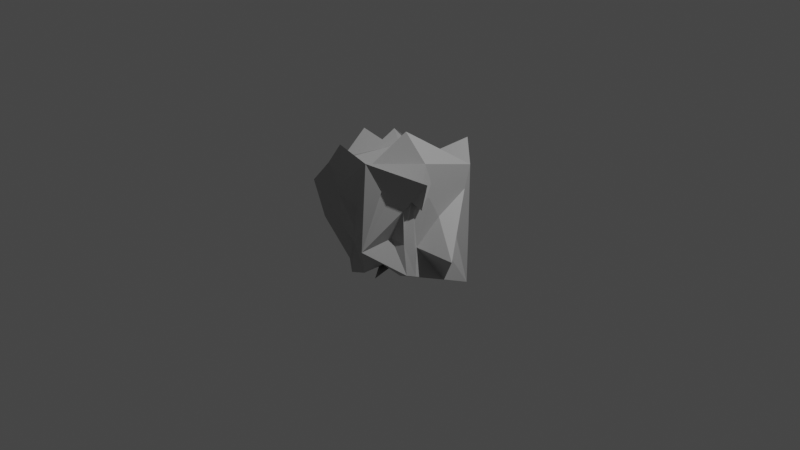 # Source: Trash.blend  (saved by Blender 3.4.6; exported with 4.5.12 LTS)
import bpy
from mathutils import Matrix  # noqa: F401  (used for matrix-valued properties, if any)

bpy.ops.wm.read_factory_settings(use_empty=True)
scene = bpy.context.scene
scene.name = 'Scene'

# ---- collections
col_collection = bpy.data.collections.new('Collection'); scene.collection.children.link(col_collection)

# ---- images (referenced by path relative to the original .blend; pixels are not part of the script)
import os
ASSET_DIR = os.environ.get("B2B_ASSET_DIR", "")  # directory of the original .blend (textures are referenced by path, not embedded)
HERE = os.path.dirname(os.path.abspath(__file__))  # packed textures are extracted next to this script under _unpacked/

def load_image(name, relpath, width, height, colorspace="sRGB"):
    """Load a texture the original file referenced (path relative to the .blend, or extracted next to this script)."""
    p = next((c for c in (os.path.join(HERE, relpath), os.path.join(ASSET_DIR, relpath)) if relpath and os.path.exists(c)), "")
    if p:
        img = bpy.data.images.load(p, check_existing=True)
        img.name = name
    else:  # same state as the original file: an image datablock whose file is absent (Cycles renders it pink)
        img = bpy.data.images.new(name, width, height)
        img.source = "FILE"
        img.filepath = "//" + (relpath or name)
    img.colorspace_settings.name = colorspace
    return img
img_material_base_color = load_image('Material Base Color', '_unpacked/Material_Base_Color.3dcc0b39.png', 1024, 1024, 'sRGB')
img_material_base_color_001 = load_image('Material Base Color.001', '_unpacked/Material_Base_Color.7fbdab20.png', 1024, 1024, 'sRGB')

# ---- materials (node trees are filled in below, after node groups)
mat_material = bpy.data.materials.new('Material')
mat_material.alpha_threshold = 0.0
mat_material.use_transparent_shadow = False
mat_material.roughness = 0.5
mat_material.line_color = (0.0, 0.0, 0.0, 1.0)

# ---- node groups
ng_auto_smooth = bpy.data.node_groups.new('Auto Smooth', 'GeometryNodeTree')
_s = ng_auto_smooth.interface.new_socket(name='Geometry', in_out='OUTPUT', socket_type='NodeSocketGeometry')
_s = ng_auto_smooth.interface.new_socket(name='Geometry', in_out='INPUT', socket_type='NodeSocketGeometry')
_s = ng_auto_smooth.interface.new_socket(name='Angle', in_out='INPUT', socket_type='NodeSocketFloat')
_s.subtype = 'ANGLE'
_s.min_value = 0.0
_s.max_value = 3.142
ng_auto_smooth.is_modifier = True
_N = ng_auto_smooth.nodes; _L = ng_auto_smooth.links
n0 = _N.new('NodeGroupOutput'); n0.name = 'Group Output'; n0.location = (480, -100)
n1 = _N.new('NodeGroupInput'); n1.name = 'Group Input'; n1.location = (-420, -300)
n2 = _N.new('NodeGroupInput'); n2.name = 'Group Input.001'; n2.location = (-60, -100)
n3 = _N.new('GeometryNodeSetShadeSmooth'); n3.name = 'Set Shade Smooth'; n3.location = (120, -100)
n3.domain = 'EDGE'
n4 = _N.new('GeometryNodeSetShadeSmooth'); n4.name = 'Set Shade Smooth.001'; n4.location = (300, -100)
n5 = _N.new('GeometryNodeInputMeshEdgeAngle'); n5.name = 'Edge Angle'; n5.location = (-420, -220)
n6 = _N.new('GeometryNodeInputEdgeSmooth'); n6.name = 'Is Edge Smooth'; n6.location = (-60, -160)
n7 = _N.new('GeometryNodeInputShadeSmooth'); n7.name = 'Is Face Smooth'; n7.location = (-240, -340)
n8 = _N.new('FunctionNodeBooleanMath'); n8.name = 'Boolean Math'; n8.location = (-60, -220)
n9 = _N.new('FunctionNodeCompare'); n9.name = 'Compare'; n9.location = (-240, -180)
n9.operation = 'LESS_EQUAL'
_L.new(n5.outputs[0], n9.inputs[0])
_L.new(n4.outputs[0], n0.inputs[0])
_L.new(n1.outputs[1], n9.inputs[1])
_L.new(n9.outputs[0], n8.inputs[0])
_L.new(n7.outputs[0], n8.inputs[1])
_L.new(n2.outputs[0], n3.inputs[0])
_L.new(n6.outputs[0], n3.inputs[1])
_L.new(n3.outputs[0], n4.inputs[0])
_L.new(n8.outputs[0], n3.inputs[2])
n0.is_active_output = True

# ---- material node trees
mat_material.use_nodes = True; mat_material.node_tree.nodes.clear()
_N = mat_material.node_tree.nodes; _L = mat_material.node_tree.links
n0 = _N.new('ShaderNodeOutputMaterial'); n0.name = 'Material Output'; n0.location = (300, 300)
n1 = _N.new('ShaderNodeBsdfPrincipled'); n1.name = 'Principled BSDF'; n1.location = (10, 300)
n1.distribution = 'GGX'
n1.subsurface_method = 'RANDOM_WALK_SKIN'
n1.inputs[3].default_value = 1.45
n1.inputs[27].default_value = (0.0, 0.0, 0.0, 1.0)
n1.inputs[28].default_value = 1.0
n2 = _N.new('ShaderNodeTexImage'); n2.name = 'Image Texture'; n2.location = (-280, 280)
n2.image = img_material_base_color
n3 = _N.new('ShaderNodeTexImage'); n3.name = 'Image Texture.001'; n3.location = (0, 0)
n3.image = img_material_base_color_001
_L.new(n1.outputs[0], n0.inputs[0])
_L.new(n2.outputs[0], n1.inputs[0])
n0.is_active_output = True

# ---- world
world_world = bpy.data.worlds.new('World'); scene.world = world_world
world_world.use_nodes = True; world_world.node_tree.nodes.clear()
_N = world_world.node_tree.nodes; _L = world_world.node_tree.links
n0 = _N.new('ShaderNodeOutputWorld'); n0.name = 'World Output'; n0.location = (300, 300)
n1 = _N.new('ShaderNodeBackground'); n1.name = 'Background'; n1.location = (10, 300)
n1.inputs[0].default_value = (0.05088, 0.05088, 0.05088, 1.0)
_L.new(n1.outputs[0], n0.inputs[0])
n0.is_active_output = True
world_world.color = (0.05088, 0.05088, 0.05088)
world_world.use_sun_shadow = False
world_world.sun_shadow_jitter_overblur = 0.0

# ---- cameras
cam_camera = bpy.data.cameras.new('Camera')
cam_camera.clip_end = 100.0
cam_camera.ortho_scale = 7.314

# ---- lights
light_light = bpy.data.lights.new('Light', 'POINT')
light_light.transmission_factor = 0.0
light_light.energy = 1000.0
light_light.shadow_soft_size = 0.1
light_light.shadow_maximum_resolution = 0.006
light_light.use_absolute_resolution = True

# ---- meshes
me_cube = bpy.data.meshes.new('Cube')
me_cube.from_pydata([(1.0, 1.0, 1.0), (1.0, 1.0, -1.184), (1.0, -1.772, 1.672), (1.0, -0.7338, -0.5278), (-1.216, 1.0, 1.109), (-1.0, 0.6591, -0.1882), (-1.0, -1.0, 1.0), (-1.0, -0.445, -0.8898), (-0.435, -0.9248, -0.8666), (-0.09858, -0.88, -0.7872), (0.375, -0.817, -0.4878), (-0.05514, 0.8202, -0.6586), (-0.3202, 0.775, -0.5266), (1.0, -0.4882, -0.6207), (1.0, 0.3225, -0.9275), (1.0, -0.005116, 1.244), (1.0, -0.2538, 1.304), (1.601, -0.7861, 1.234), (-1.0, -0.1856, -0.6015), (0.1816, 1.32, 0.4899), (-0.3017, -1.269, 1.549), (-1.0, 0.2635, 1.0), (-0.4285, -0.4285, 0.8614), (0.2877, -0.3409, 1.083), (0.6907, -1.481, 1.497), (0.1317, -0.9553, 1.179), (0.522, -0.3123, 1.744), (0.07856, 0.07856, 0.9106), (-0.07632, -0.07632, 0.8956), (-0.3386, 0.1195, 1.197), (-0.53, 0.5565, 1.0), (0.001992, -0.8333, 0.9247), (0.3886, -1.275, 0.3035), (-0.2703, -1.209, 0.9219), (-0.2176, -0.9726, 0.3972), (-0.1348, -1.106, -0.1545), (-0.1865, -1.049, 0.08776), (-0.7548, -0.9674, 0.5139), (-0.7311, -0.928, -0.07289), (0.7614, -1.395, 0.6333), (1.06, -1.446, 1.15), (0.7978, -1.721, 0.1173), (-1.486, -1.0, 0.5738), (-0.3627, -0.9152, -0.2635), (-0.4607, -0.9543, -0.6034), (-1.167, -1.0, -0.01589), (-1.0, -0.7505, 0.5094), (-1.0, -0.4145, -0.1514), (-0.9379, -0.5408, 0.2201), (-1.0, -0.139, -0.5787), (-1.0, -0.6195, 1.0), (-1.0, -0.03399, 1.394), (-1.0, -0.1364, -0.4263), (-1.0, 0.3775, 0.6577), (-1.487, 0.02315, 0.2396), (-1.0, 0.9905, 0.967), (-1.0, 0.7534, 0.1405), (-1.0, 0.4328, 0.4917), (-0.9874, 0.9958, 0.9718), (-0.1496, 0.9011, 0.08082), (0.114, 0.9697, 0.6299), (-0.8661, 0.9557, 0.6992), (-0.5325, 1.168, -0.04983), (-0.4989, 0.9976, 0.9836), (-0.4217, 0.8086, -0.2986), (-1.0, 0.8126, 0.3468), (0.296, 1.0, 0.6948), (0.461, 1.0, 0.2543), (0.1271, 0.8512, -0.7493), (0.02886, 0.9315, 0.5353), (0.2088, 0.9637, -0.3882), (0.1054, 0.7721, 0.1017), (0.633, 1.292, 1.324), (0.548, 0.9015, 0.02217), (0.773, 0.8854, 0.167), (0.829, 1.193, -0.1667), (0.8773, 0.7243, -0.1272), (1.0, 0.6166, 0.3656), (1.0, 0.4663, -0.5183), (1.0, 0.5511, -0.2771), (1.0, 0.8599, 0.6014), (1.715, -0.208, -0.2238), (1.0, -0.1457, 0.7012), (0.8981, -0.3669, -0.1526), (1.0, 0.1386, 0.2914), (1.107, -0.4407, 0.5776), (1.0, -0.5548, 0.5826), (1.0, -0.08671, 0.9288), (1.0, -0.8028, 0.2748), (1.0, -1.158, 1.285), (1.0, -0.5717, 0.8866), (0.974, -0.7868, 0.03796), (1.161, -0.9853, 0.7313), (-0.6889, -0.2131, -0.5618), (-1.0, 0.1881, -0.4186), (-0.8044, 0.1107, -0.4231), (-0.288, -0.2493, -0.7861), (0.02395, 0.6949, -0.4728), (0.118, 0.1612, -0.6653), (0.2812, -0.9319, -0.7555), (-0.007855, -0.4296, -0.7351), (0.718, 1.116, -1.043), (0.3108, 1.153, -0.8407), (0.6922, 0.1052, -0.9334), (0.5804, 0.3331, -0.9063), (0.3388, 0.1407, -0.7685), (0.5953, -0.1767, -0.8545), (0.5013, -0.4498, -0.7781), (1.0, -1.271, 0.8664), (0.8102, -0.9655, 0.152)], [], [(0, 27, 26), (3, 41, 9, 10), (7, 45, 47), (5, 95, 93, 94), (1, 78, 14), (5, 56, 65, 64, 12), (8, 93, 95, 96), (11, 68, 102, 105, 10, 98), (1, 14, 103), (10, 9, 100, 98), (16, 26, 23, 25), (2, 24, 25, 31, 6, 20), (6, 22, 28, 19, 29), (19, 4, 30), (21, 29, 19, 30), (14, 81, 84, 83), (13, 91, 3), (3, 109, 41), (17, 89, 85), (15, 84, 81, 80), (9, 43, 44, 7, 8), (6, 37, 33), (20, 33, 2), (12, 59, 97, 11), (1, 75, 0, 76), (19, 60, 63), (18, 52, 49), (5, 57, 56), (21, 54, 52, 51), (23, 22, 31, 25), (25, 24, 16), (24, 2, 17, 85, 16), (26, 27, 28, 22, 23), (26, 16, 15, 0), (19, 28, 27, 0, 72), (29, 21, 51, 50, 6), (30, 4, 21), (6, 31, 22), (2, 33, 34), (34, 36, 35, 32), (32, 35, 9), (32, 39, 2, 34), (37, 38, 36), (36, 38, 43, 9, 35), (36, 34, 33, 37), (33, 20, 6), (9, 41, 39, 32), (39, 40, 2), (40, 39, 41), (7, 44, 42, 45), (42, 43, 38, 37, 6), (42, 44, 43), (47, 45, 46, 48), (46, 45, 42, 6), (47, 18, 7), (49, 52, 54, 5, 94), (51, 52, 18, 47, 48), (48, 46, 6, 50), (50, 51, 48), (5, 54, 53, 57), (53, 54, 21), (56, 57, 55, 65), (55, 57, 53, 21, 4), (58, 55, 4), (58, 4, 19, 63), (63, 60, 61, 58), (61, 60, 69, 59), (59, 12, 64, 62), (62, 61, 59), (64, 65, 55, 58, 61, 62), (68, 97, 59, 71, 70), (70, 71, 67), (70, 1, 101, 102, 68), (1, 70, 67, 73), (67, 71, 66), (66, 69, 60, 19), (69, 66, 71), (69, 71, 59), (72, 74, 73), (74, 75, 1, 73), (73, 67, 66, 19, 72), (0, 75, 74, 72), (78, 1, 76), (76, 0, 80, 77), (77, 79, 78, 76), (80, 0, 15), (80, 81, 79, 77), (79, 81, 14, 78), (83, 84, 82), (82, 84, 15, 87), (83, 13, 14), (85, 90, 86, 87), (87, 86, 13, 83, 82), (87, 15, 16, 85), (90, 89, 88), (88, 91, 13, 86, 90), (85, 89, 90), (3, 91, 92, 109), (92, 91, 88, 89, 17), (2, 108, 92, 17), (94, 93, 7, 18, 49), (7, 93, 8), (11, 97, 68), (96, 95, 11, 99), (11, 95, 5, 12), (98, 99, 11), (99, 100, 8, 96), (8, 100, 9), (99, 98, 100), (10, 105, 106, 107), (103, 104, 102, 101), (101, 1, 103), (106, 105, 103), (104, 105, 102), (103, 105, 104), (103, 13, 107, 106), (107, 3, 10), (3, 107, 13), (13, 103, 14), (41, 109, 92, 108), (108, 2, 40, 41)])
_uv = me_cube.uv_layers.new(name='UVMap')
_uv.uv.foreach_set('vector', [0.625, 0.5, 0.7413, 0.6045, 0.6854, 0.6295, 0.375, 0.75, 0.4483, 0.75, 0.375, 0.8873, 0.375, 0.8281, 0.375, 0.0, 0.4977, 0.0, 0.4453, 0.08823, 0.125, 0.5, 0.1495, 0.5866, 0.1639, 0.6377, 0.125, 0.571, 0.375, 0.5, 0.4281, 0.5769, 0.375, 0.5977, 0.375, 0.25, 0.4441, 0.25, 0.4876, 0.25, 0.4123, 0.3223, 0.375, 0.335, 0.1956, 0.75, 0.1639, 0.6377, 0.1495, 0.5866, 0.214, 0.6532, 0.2431, 0.5, 0.2659, 0.5, 0.2888, 0.5, 0.2924, 0.6091, 0.2969, 0.75, 0.2647, 0.6006, 0.375, 0.5, 0.375, 0.5977, 0.3365, 0.6231, 0.2969, 0.75, 0.2377, 0.75, 0.249, 0.6853, 0.2647, 0.6006, 0.625, 0.6131, 0.6854, 0.6295, 0.7149, 0.6375, 0.7346, 0.6965, 0.625, 0.75, 0.6641, 0.731, 0.7346, 0.6965, 0.751, 0.6886, 0.875, 0.75, 0.7877, 0.75, 0.875, 0.75, 0.8054, 0.662, 0.7609, 0.6221, 0.7273, 0.5, 0.7923, 0.6101, 0.7273, 0.5, 0.875, 0.5, 0.8162, 0.5554, 0.875, 0.5921, 0.7923, 0.6101, 0.7273, 0.5, 0.8162, 0.5554, 0.375, 0.5977, 0.4873, 0.5945, 0.5153, 0.5937, 0.4378, 0.6835, 0.375, 0.7146, 0.4133, 0.7128, 0.375, 0.75, 0.375, 0.75, 0.455, 0.7349, 0.4483, 0.75, 0.625, 0.7029, 0.5949, 0.7043, 0.625, 0.6443, 0.625, 0.5907, 0.5153, 0.5937, 0.4873, 0.5945, 0.5733, 0.5202, 0.375, 0.8873, 0.4483, 0.9203, 0.4144, 0.9571, 0.375, 1.0, 0.375, 0.9294, 0.625, 1.0, 0.557, 0.9694, 0.5863, 0.9088, 0.625, 0.9127, 0.5863, 0.9088, 0.625, 0.75, 0.375, 0.335, 0.46, 0.3563, 0.4067, 0.378, 0.375, 0.3681, 0.375, 0.5, 0.4914, 0.4786, 0.625, 0.5, 0.496, 0.5, 0.625, 0.3977, 0.5913, 0.3892, 0.6223, 0.3126, 0.375, 0.1227, 0.4023, 0.1266, 0.375, 0.1297, 0.375, 0.25, 0.518, 0.1973, 0.4441, 0.25, 0.625, 0.1579, 0.4912, 0.1391, 0.4023, 0.1266, 0.625, 0.1109, 0.7149, 0.6375, 0.8054, 0.662, 0.751, 0.6886, 0.7346, 0.6965, 0.7346, 0.6965, 0.6641, 0.731, 0.625, 0.6131, 0.6641, 0.731, 0.625, 0.75, 0.625, 0.7029, 0.625, 0.6443, 0.625, 0.6131, 0.6854, 0.6295, 0.7413, 0.6045, 0.7609, 0.6221, 0.8054, 0.662, 0.7149, 0.6375, 0.6854, 0.6295, 0.625, 0.6131, 0.625, 0.5907, 0.625, 0.5, 0.7273, 0.5, 0.7609, 0.6221, 0.7413, 0.6045, 0.625, 0.5, 0.6709, 0.5, 0.7923, 0.6101, 0.875, 0.5921, 0.875, 0.6391, 0.875, 0.7024, 0.875, 0.75, 0.8162, 0.5554, 0.875, 0.5, 0.875, 0.5921, 0.875, 0.75, 0.751, 0.6886, 0.8054, 0.662, 0.625, 0.75, 0.5863, 0.9088, 0.5214, 0.9022, 0.5214, 0.9022, 0.4832, 0.8983, 0.441, 0.894, 0.4859, 0.8264, 0.4859, 0.8264, 0.441, 0.894, 0.375, 0.8873, 0.4859, 0.8264, 0.5194, 0.808, 0.625, 0.75, 0.5214, 0.9022, 0.557, 0.9694, 0.4749, 0.9324, 0.4832, 0.8983, 0.4832, 0.8983, 0.4749, 0.9324, 0.4483, 0.9203, 0.375, 0.8873, 0.441, 0.894, 0.4832, 0.8983, 0.5214, 0.9022, 0.5863, 0.9088, 0.557, 0.9694, 0.5863, 0.9088, 0.625, 0.9127, 0.625, 1.0, 0.375, 0.8873, 0.4483, 0.75, 0.5194, 0.808, 0.4859, 0.8264, 0.5194, 0.808, 0.5657, 0.75, 0.625, 0.75, 0.5657, 0.75, 0.5194, 0.808, 0.4483, 0.75, 0.375, 1.0, 0.4144, 0.9571, 0.5493, 1.0, 0.4977, 1.0, 0.5493, 1.0, 0.4483, 0.9203, 0.4749, 0.9324, 0.557, 0.9694, 0.625, 1.0, 0.5493, 1.0, 0.4144, 0.9571, 0.4483, 0.9203, 0.4453, 0.08823, 0.4977, 0.0, 0.5484, 0.03759, 0.484, 0.06919, 0.5484, 0.03759, 0.4977, 0.0, 0.5493, 0.0, 0.625, 0.0, 0.4453, 0.08823, 0.375, 0.1227, 0.375, 0.0, 0.375, 0.1297, 0.4023, 0.1266, 0.4912, 0.1391, 0.375, 0.25, 0.375, 0.179, 0.625, 0.1109, 0.4023, 0.1266, 0.375, 0.1227, 0.4453, 0.08823, 0.484, 0.06919, 0.484, 0.06919, 0.5484, 0.03759, 0.625, 0.0, 0.625, 0.04757, 0.625, 0.04757, 0.625, 0.1109, 0.484, 0.06919, 0.375, 0.25, 0.4912, 0.1391, 0.553, 0.1845, 0.518, 0.1973, 0.553, 0.1845, 0.4912, 0.1391, 0.625, 0.1579, 0.4441, 0.25, 0.518, 0.1973, 0.618, 0.25, 0.4876, 0.25, 0.618, 0.25, 0.518, 0.1973, 0.553, 0.1845, 0.625, 0.1579, 0.625, 0.25, 0.6204, 0.2516, 0.618, 0.25, 0.625, 0.25, 0.6204, 0.2516, 0.625, 0.25, 0.625, 0.3977, 0.6223, 0.3126, 0.6223, 0.3126, 0.5913, 0.3892, 0.5757, 0.2667, 0.6204, 0.2516, 0.5757, 0.2667, 0.5913, 0.3892, 0.5489, 0.3786, 0.46, 0.3563, 0.46, 0.3563, 0.375, 0.335, 0.4123, 0.3223, 0.4531, 0.3084, 0.4531, 0.3084, 0.5757, 0.2667, 0.46, 0.3563, 0.4123, 0.3223, 0.4876, 0.25, 0.618, 0.25, 0.6204, 0.2516, 0.5757, 0.2667, 0.4531, 0.3084, 0.375, 0.3909, 0.4067, 0.378, 0.46, 0.3563, 0.4932, 0.3882, 0.4315, 0.4011, 0.4315, 0.4011, 0.4932, 0.3882, 0.5396, 0.4326, 0.4315, 0.4011, 0.375, 0.5, 0.375, 0.4647, 0.375, 0.4138, 0.375, 0.3909, 0.375, 0.5, 0.4315, 0.4011, 0.5396, 0.4326, 0.5131, 0.4435, 0.5396, 0.4326, 0.4932, 0.3882, 0.5901, 0.412, 0.5901, 0.412, 0.5489, 0.3786, 0.5913, 0.3892, 0.625, 0.3977, 0.5489, 0.3786, 0.5901, 0.412, 0.4932, 0.3882, 0.5489, 0.3786, 0.4932, 0.3882, 0.46, 0.3563, 0.625, 0.4541, 0.5296, 0.4716, 0.5131, 0.4435, 0.5296, 0.4716, 0.4914, 0.4786, 0.375, 0.5, 0.5131, 0.4435, 0.5131, 0.4435, 0.5396, 0.4326, 0.5901, 0.412, 0.625, 0.3977, 0.625, 0.4541, 0.625, 0.5, 0.4914, 0.4786, 0.5296, 0.4716, 0.625, 0.4541, 0.4281, 0.5769, 0.375, 0.5, 0.496, 0.5, 0.496, 0.5, 0.625, 0.5, 0.5733, 0.5202, 0.5427, 0.5321, 0.5427, 0.5321, 0.4594, 0.5647, 0.4281, 0.5769, 0.496, 0.5, 0.5733, 0.5202, 0.625, 0.5, 0.625, 0.5907, 0.5733, 0.5202, 0.4873, 0.5945, 0.4594, 0.5647, 0.5427, 0.5321, 0.4594, 0.5647, 0.4873, 0.5945, 0.375, 0.5977, 0.4281, 0.5769, 0.4378, 0.6835, 0.5153, 0.5937, 0.5522, 0.6267, 0.5522, 0.6267, 0.5153, 0.5937, 0.625, 0.5907, 0.5828, 0.6116, 0.4378, 0.6835, 0.375, 0.7146, 0.375, 0.5977, 0.625, 0.6443, 0.5626, 0.6618, 0.5248, 0.6725, 0.5828, 0.6116, 0.5828, 0.6116, 0.5248, 0.6725, 0.375, 0.7146, 0.4378, 0.6835, 0.5522, 0.6267, 0.5828, 0.6116, 0.625, 0.5907, 0.625, 0.6131, 0.625, 0.6443, 0.5626, 0.6618, 0.5949, 0.7043, 0.4783, 0.7097, 0.4783, 0.7097, 0.4133, 0.7128, 0.375, 0.7146, 0.5248, 0.6725, 0.5626, 0.6618, 0.625, 0.6443, 0.5949, 0.7043, 0.5626, 0.6618, 0.375, 0.75, 0.4133, 0.7128, 0.521, 0.7225, 0.455, 0.7349, 0.521, 0.7225, 0.4133, 0.7128, 0.4783, 0.7097, 0.5949, 0.7043, 0.625, 0.7029, 0.625, 0.75, 0.5403, 0.7276, 0.521, 0.7225, 0.625, 0.7029, 0.125, 0.571, 0.1639, 0.6377, 0.125, 0.75, 0.125, 0.6273, 0.125, 0.6203, 0.125, 0.75, 0.1639, 0.6377, 0.1956, 0.75, 0.375, 0.3681, 0.4067, 0.378, 0.375, 0.3909, 0.214, 0.6532, 0.1495, 0.5866, 0.2431, 0.5, 0.221, 0.6165, 0.2431, 0.5, 0.1495, 0.5866, 0.125, 0.5, 0.21, 0.5, 0.2647, 0.6006, 0.221, 0.6165, 0.2431, 0.5, 0.221, 0.6165, 0.249, 0.6853, 0.1956, 0.75, 0.214, 0.6532, 0.1956, 0.75, 0.249, 0.6853, 0.2377, 0.75, 0.221, 0.6165, 0.2647, 0.6006, 0.249, 0.6853, 0.2969, 0.75, 0.2924, 0.6091, 0.3244, 0.6619, 0.3127, 0.6995, 0.3365, 0.6231, 0.3225, 0.587, 0.2888, 0.5, 0.3397, 0.5, 0.3397, 0.5, 0.375, 0.5, 0.3365, 0.6231, 0.3244, 0.6619, 0.2924, 0.6091, 0.3365, 0.6231, 0.3225, 0.587, 0.2924, 0.6091, 0.2888, 0.5, 0.3365, 0.6231, 0.2924, 0.6091, 0.3225, 0.587, 0.3365, 0.6231, 0.375, 0.7146, 0.3127, 0.6995, 0.3244, 0.6619, 0.3127, 0.6995, 0.375, 0.75, 0.2969, 0.75, 0.375, 0.75, 0.3127, 0.6995, 0.375, 0.7146, 0.375, 0.7146, 0.3365, 0.6231, 0.375, 0.5977, 0.4483, 0.75, 0.455, 0.7349, 0.521, 0.7225, 0.5403, 0.7276, 0.5403, 0.7276, 0.625, 0.75, 0.5657, 0.75, 0.4483, 0.75])
me_cube.materials.append(mat_material)
me_cube.use_mirror_vertex_groups = False
me_cube.update()

# ---- objects
ob_cube = bpy.data.objects.new('Cube', me_cube)
ob_light = bpy.data.objects.new('Light', light_light)
ob_camera = bpy.data.objects.new('Camera', cam_camera)

# ---- transforms, parenting, visibility, modifiers, constraints
ob_cube.location = (0.0, 0.0, 0.0)
ob_cube.scale = (0.4946, 0.4965, 0.6093)
ob_cube.lock_rotations_4d = False
ob_cube.empty_display_type = 'ARROWS'
ob_cube.lineart.crease_threshold = 0.0
_m = ob_cube.modifiers.new('Auto Smooth', 'NODES')
_m.node_group = ng_auto_smooth
_gi = [s.identifier for s in ng_auto_smooth.interface.items_tree if s.item_type == 'SOCKET' and s.in_out == 'INPUT']
_m[_gi[1]] = 0.5236  # Angle
ob_light.location = (4.076, 1.005, 5.904)
ob_light.rotation_euler = (0.6503, 0.05522, 1.866)
ob_light.lock_rotations_4d = False
ob_light.empty_display_type = 'ARROWS'
ob_light.color = (0.0, 0.0, 0.0, 0.0)
ob_light.lineart.crease_threshold = 0.0
ob_camera.location = (7.359, -6.926, 4.958)
ob_camera.rotation_euler = (1.109, 0.0, 0.8149)
ob_camera.lock_rotations_4d = False
ob_camera.empty_display_type = 'ARROWS'
ob_camera.color = (0.0, 0.0, 0.0, 0.0)
ob_camera.display_type = 'WIRE'
ob_camera.lineart.crease_threshold = 0.0

# ---- collection membership
col_collection.objects.link(ob_cube)
col_collection.objects.link(ob_light)
col_collection.objects.link(ob_camera)

# ---- scene / render settings (as saved in the file)
scene.camera = ob_camera
scene.frame_start = 1; scene.frame_end = 250; scene.frame_set(1)
scene.render.engine = 'BLENDER_EEVEE_NEXT'
scene.cycles.sampling_pattern = 'TABULATED_SOBOL'
scene.cycles.use_light_tree = False
scene.view_settings.view_transform = 'Filmic'
bpy.context.view_layer.update()
